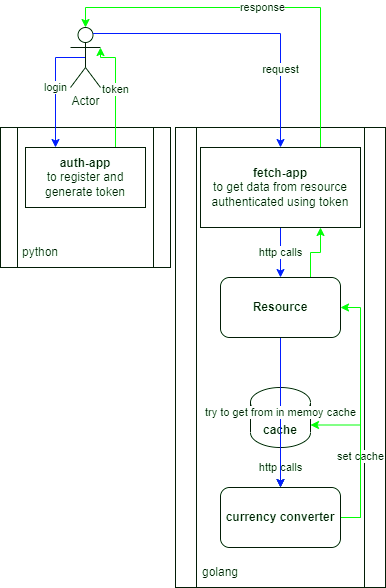

The diagram above was exported from draw.io. Its source (the exported page's mxGraphModel, read from the mxfile embedded in the PNG):
<mxGraphModel dx="1038" dy="528" grid="1" gridSize="10" guides="1" tooltips="1" connect="1" arrows="1" fold="1" page="1" pageScale="1" pageWidth="827" pageHeight="1169" math="0" shadow="0">
  <root>
    <mxCell id="0" />
    <mxCell id="1" parent="0" />
    <mxCell id="Q3fAtR7ooNvSkMZLTva5-26" value="" style="shape=process;whiteSpace=wrap;html=1;backgroundOutline=1;" vertex="1" parent="1">
      <mxGeometry x="405" y="180" width="210" height="460" as="geometry" />
    </mxCell>
    <mxCell id="Q3fAtR7ooNvSkMZLTva5-23" value="" style="shape=process;whiteSpace=wrap;html=1;backgroundOutline=1;" vertex="1" parent="1">
      <mxGeometry x="230" y="180" width="170" height="140" as="geometry" />
    </mxCell>
    <mxCell id="Q3fAtR7ooNvSkMZLTva5-8" value="login" style="edgeStyle=orthogonalEdgeStyle;rounded=0;orthogonalLoop=1;jettySize=auto;html=1;exitX=0.5;exitY=0.5;exitDx=0;exitDy=0;exitPerimeter=0;entryX=0.25;entryY=0;entryDx=0;entryDy=0;strokeColor=#0000FF;" edge="1" parent="1" source="Q3fAtR7ooNvSkMZLTva5-1" target="Q3fAtR7ooNvSkMZLTva5-3">
      <mxGeometry relative="1" as="geometry">
        <Array as="points">
          <mxPoint x="285" y="110" />
        </Array>
      </mxGeometry>
    </mxCell>
    <mxCell id="Q3fAtR7ooNvSkMZLTva5-1" value="Actor" style="shape=umlActor;verticalLabelPosition=bottom;verticalAlign=top;html=1;outlineConnect=0;" vertex="1" parent="1">
      <mxGeometry x="300" y="80" width="30" height="60" as="geometry" />
    </mxCell>
    <mxCell id="Q3fAtR7ooNvSkMZLTva5-9" value="token" style="edgeStyle=orthogonalEdgeStyle;rounded=0;orthogonalLoop=1;jettySize=auto;html=1;exitX=0.75;exitY=0;exitDx=0;exitDy=0;entryX=1;entryY=0.3333333333333333;entryDx=0;entryDy=0;entryPerimeter=0;strokeColor=#00FF00;" edge="1" parent="1" source="Q3fAtR7ooNvSkMZLTva5-3" target="Q3fAtR7ooNvSkMZLTva5-1">
      <mxGeometry relative="1" as="geometry">
        <Array as="points">
          <mxPoint x="345" y="110" />
          <mxPoint x="330" y="110" />
        </Array>
      </mxGeometry>
    </mxCell>
    <mxCell id="Q3fAtR7ooNvSkMZLTva5-3" value="&lt;b&gt;auth-app&lt;/b&gt;&lt;br&gt;to register and generate token" style="rounded=0;whiteSpace=wrap;html=1;" vertex="1" parent="1">
      <mxGeometry x="255" y="200" width="120" height="60" as="geometry" />
    </mxCell>
    <mxCell id="Q3fAtR7ooNvSkMZLTva5-19" value="http calls" style="edgeStyle=orthogonalEdgeStyle;rounded=0;orthogonalLoop=1;jettySize=auto;html=1;exitX=0.5;exitY=1;exitDx=0;exitDy=0;entryX=0.5;entryY=0;entryDx=0;entryDy=0;strokeColor=#0000FF;" edge="1" parent="1" source="Q3fAtR7ooNvSkMZLTva5-10" target="Q3fAtR7ooNvSkMZLTva5-14">
      <mxGeometry relative="1" as="geometry" />
    </mxCell>
    <mxCell id="Q3fAtR7ooNvSkMZLTva5-38" value="response" style="edgeStyle=orthogonalEdgeStyle;rounded=0;orthogonalLoop=1;jettySize=auto;html=1;exitX=0.75;exitY=0;exitDx=0;exitDy=0;entryX=0.5;entryY=0;entryDx=0;entryDy=0;entryPerimeter=0;strokeColor=#00FF00;" edge="1" parent="1" source="Q3fAtR7ooNvSkMZLTva5-10" target="Q3fAtR7ooNvSkMZLTva5-1">
      <mxGeometry relative="1" as="geometry" />
    </mxCell>
    <mxCell id="Q3fAtR7ooNvSkMZLTva5-10" value="&lt;b&gt;fetch-app&lt;/b&gt;&lt;br&gt;to get data from resource authenticated using token" style="rounded=0;whiteSpace=wrap;html=1;" vertex="1" parent="1">
      <mxGeometry x="430" y="200" width="160" height="80" as="geometry" />
    </mxCell>
    <mxCell id="Q3fAtR7ooNvSkMZLTva5-11" value="" style="endArrow=classic;html=1;rounded=0;exitX=0.75;exitY=0.1;exitDx=0;exitDy=0;exitPerimeter=0;entryX=0.5;entryY=0;entryDx=0;entryDy=0;strokeColor=#0000FF;" edge="1" parent="1" source="Q3fAtR7ooNvSkMZLTva5-1" target="Q3fAtR7ooNvSkMZLTva5-10">
      <mxGeometry width="50" height="50" relative="1" as="geometry">
        <mxPoint x="370" y="300" as="sourcePoint" />
        <mxPoint x="420" y="250" as="targetPoint" />
        <Array as="points">
          <mxPoint x="510" y="86" />
        </Array>
      </mxGeometry>
    </mxCell>
    <mxCell id="Q3fAtR7ooNvSkMZLTva5-12" value="request" style="edgeLabel;html=1;align=center;verticalAlign=middle;resizable=0;points=[];" vertex="1" connectable="0" parent="Q3fAtR7ooNvSkMZLTva5-11">
      <mxGeometry x="0.4813" y="-1" relative="1" as="geometry">
        <mxPoint as="offset" />
      </mxGeometry>
    </mxCell>
    <mxCell id="Q3fAtR7ooNvSkMZLTva5-21" value="http calls" style="edgeStyle=orthogonalEdgeStyle;rounded=0;orthogonalLoop=1;jettySize=auto;html=1;exitX=0.5;exitY=1;exitDx=0;exitDy=0;exitPerimeter=0;entryX=0.5;entryY=0;entryDx=0;entryDy=0;" edge="1" parent="1" source="Q3fAtR7ooNvSkMZLTva5-13" target="Q3fAtR7ooNvSkMZLTva5-15">
      <mxGeometry relative="1" as="geometry" />
    </mxCell>
    <mxCell id="Q3fAtR7ooNvSkMZLTva5-13" value="&lt;b&gt;cache&lt;/b&gt;" style="shape=cylinder3;whiteSpace=wrap;html=1;boundedLbl=1;backgroundOutline=1;size=15;" vertex="1" parent="1">
      <mxGeometry x="480" y="440" width="60" height="60" as="geometry" />
    </mxCell>
    <mxCell id="Q3fAtR7ooNvSkMZLTva5-20" value="try to get from in memoy cache" style="edgeStyle=orthogonalEdgeStyle;rounded=0;orthogonalLoop=1;jettySize=auto;html=1;exitX=0.5;exitY=1;exitDx=0;exitDy=0;strokeColor=#0000FF;" edge="1" parent="1" source="Q3fAtR7ooNvSkMZLTva5-14" target="Q3fAtR7ooNvSkMZLTva5-15">
      <mxGeometry relative="1" as="geometry" />
    </mxCell>
    <mxCell id="Q3fAtR7ooNvSkMZLTva5-37" style="edgeStyle=orthogonalEdgeStyle;rounded=0;orthogonalLoop=1;jettySize=auto;html=1;exitX=0.75;exitY=0;exitDx=0;exitDy=0;entryX=0.75;entryY=1;entryDx=0;entryDy=0;strokeColor=#00FF00;" edge="1" parent="1" source="Q3fAtR7ooNvSkMZLTva5-14" target="Q3fAtR7ooNvSkMZLTva5-10">
      <mxGeometry relative="1" as="geometry" />
    </mxCell>
    <mxCell id="Q3fAtR7ooNvSkMZLTva5-14" value="&lt;b&gt;Resource&lt;/b&gt;" style="rounded=1;whiteSpace=wrap;html=1;" vertex="1" parent="1">
      <mxGeometry x="450" y="330" width="120" height="60" as="geometry" />
    </mxCell>
    <mxCell id="Q3fAtR7ooNvSkMZLTva5-35" value="set cache" style="edgeStyle=orthogonalEdgeStyle;rounded=0;orthogonalLoop=1;jettySize=auto;html=1;exitX=1;exitY=0.5;exitDx=0;exitDy=0;entryX=1;entryY=0;entryDx=0;entryDy=37.5;entryPerimeter=0;strokeColor=#00FF00;" edge="1" parent="1" source="Q3fAtR7ooNvSkMZLTva5-15" target="Q3fAtR7ooNvSkMZLTva5-13">
      <mxGeometry relative="1" as="geometry" />
    </mxCell>
    <mxCell id="Q3fAtR7ooNvSkMZLTva5-36" style="edgeStyle=orthogonalEdgeStyle;rounded=0;orthogonalLoop=1;jettySize=auto;html=1;exitX=1;exitY=0.5;exitDx=0;exitDy=0;entryX=1;entryY=0.5;entryDx=0;entryDy=0;strokeColor=#00FF00;" edge="1" parent="1" source="Q3fAtR7ooNvSkMZLTva5-15" target="Q3fAtR7ooNvSkMZLTva5-14">
      <mxGeometry relative="1" as="geometry" />
    </mxCell>
    <mxCell id="Q3fAtR7ooNvSkMZLTva5-15" value="&lt;b&gt;currency converter&lt;/b&gt;" style="rounded=1;whiteSpace=wrap;html=1;" vertex="1" parent="1">
      <mxGeometry x="450" y="540" width="120" height="60" as="geometry" />
    </mxCell>
    <mxCell id="Q3fAtR7ooNvSkMZLTva5-25" value="python" style="text;html=1;strokeColor=none;fillColor=none;align=center;verticalAlign=middle;whiteSpace=wrap;rounded=0;" vertex="1" parent="1">
      <mxGeometry x="240" y="290" width="60" height="30" as="geometry" />
    </mxCell>
    <mxCell id="Q3fAtR7ooNvSkMZLTva5-27" value="golang" style="text;html=1;strokeColor=none;fillColor=none;align=center;verticalAlign=middle;whiteSpace=wrap;rounded=0;" vertex="1" parent="1">
      <mxGeometry x="420" y="610" width="60" height="30" as="geometry" />
    </mxCell>
  </root>
</mxGraphModel>